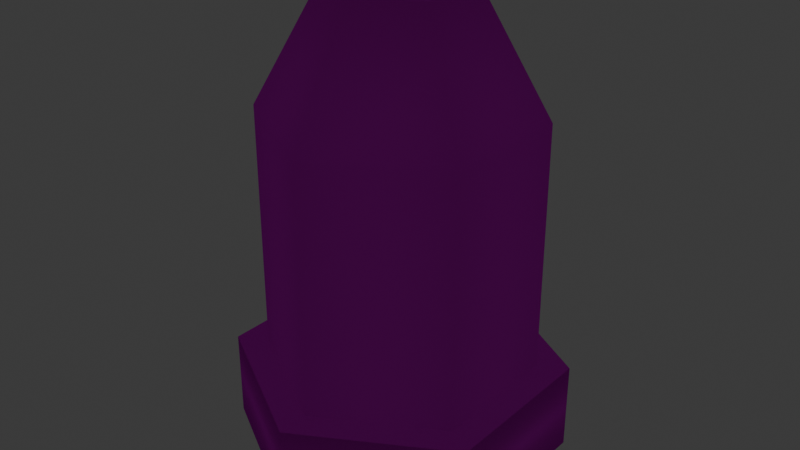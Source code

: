 # Source: light.blend  (saved by Blender 4.2.66; exported with 4.5.12 LTS)
import bpy
from mathutils import Matrix  # noqa: F401  (used for matrix-valued properties, if any)

bpy.ops.wm.read_factory_settings(use_empty=True)
scene = bpy.context.scene
scene.name = 'Scene'

# ---- collections
col_collection = bpy.data.collections.new('Collection'); scene.collection.children.link(col_collection)

# ---- images (referenced by path relative to the original .blend; pixels are not part of the script)
import os
ASSET_DIR = os.environ.get("B2B_ASSET_DIR", "")  # directory of the original .blend (textures are referenced by path, not embedded)
HERE = os.path.dirname(os.path.abspath(__file__))  # packed textures are extracted next to this script under _unpacked/

def load_image(name, relpath, width, height, colorspace="sRGB"):
    """Load a texture the original file referenced (path relative to the .blend, or extracted next to this script)."""
    p = next((c for c in (os.path.join(HERE, relpath), os.path.join(ASSET_DIR, relpath)) if relpath and os.path.exists(c)), "")
    if p:
        img = bpy.data.images.load(p, check_existing=True)
        img.name = name
    else:  # same state as the original file: an image datablock whose file is absent (Cycles renders it pink)
        img = bpy.data.images.new(name, width, height)
        img.source = "FILE"
        img.filepath = "//" + (relpath or name)
    img.colorspace_settings.name = colorspace
    return img
img_lightbottom_png = load_image('LightBottom.png', 'LightBottom.png', 1024, 1024, 'sRGB')
img_lightcage_png = load_image('LightCage.png', 'LightCage.png', 1024, 1024, 'sRGB')

# ---- materials (node trees are filled in below, after node groups)
mat_material = bpy.data.materials.new('Material')
mat_material.alpha_threshold = 0.0
mat_material.roughness = 0.5
mat_material.line_color = (0.0, 0.0, 0.0, 1.0)
mat_material_001 = bpy.data.materials.new('Material.001')
mat_material_002 = bpy.data.materials.new('Material.002')

# ---- material node trees
mat_material.use_nodes = True; mat_material.node_tree.nodes.clear()
_N = mat_material.node_tree.nodes; _L = mat_material.node_tree.links
n0 = _N.new('ShaderNodeOutputMaterial'); n0.name = 'Material Output'; n0.location = (300, 300)
n1 = _N.new('ShaderNodeBsdfPrincipled'); n1.name = 'Principled BSDF'; n1.location = (10, 300)
n1.inputs[2].default_value = 1.0
n1.inputs[3].default_value = 1.0
n1.inputs[13].default_value = 0.0
n2 = _N.new('ShaderNodeTexImage'); n2.name = 'Image Texture'; n2.location = (-333, 218)
n2.image = img_lightbottom_png
n2.interpolation = 'Closest'
_L.new(n1.outputs[0], n0.inputs[0])
_L.new(n2.outputs[0], n1.inputs[0])
n0.is_active_output = True
mat_material_001.use_nodes = True; mat_material_001.node_tree.nodes.clear()
_N = mat_material_001.node_tree.nodes; _L = mat_material_001.node_tree.links
n0 = _N.new('ShaderNodeBsdfPrincipled'); n0.name = 'Principled BSDF'; n0.location = (10, 300)
n0.inputs[2].default_value = 1.0
n0.inputs[13].default_value = 0.0
n0.inputs[28].default_value = 1.0
n1 = _N.new('ShaderNodeOutputMaterial'); n1.name = 'Material Output'; n1.location = (300, 300)
_L.new(n0.outputs[0], n1.inputs[0])
n1.is_active_output = True
mat_material_002.use_nodes = True; mat_material_002.node_tree.nodes.clear()
_N = mat_material_002.node_tree.nodes; _L = mat_material_002.node_tree.links
n0 = _N.new('ShaderNodeBsdfPrincipled'); n0.name = 'Principled BSDF'; n0.location = (10, 300)
n0.inputs[2].default_value = 1.0
n0.inputs[3].default_value = 1.0
n1 = _N.new('ShaderNodeOutputMaterial'); n1.name = 'Material Output'; n1.location = (300, 300)
n2 = _N.new('ShaderNodeTexImage'); n2.name = 'Image Texture'; n2.location = (-343, 227)
n2.image = img_lightcage_png
n2.interpolation = 'Closest'
_L.new(n0.outputs[0], n1.inputs[0])
_L.new(n2.outputs[0], n0.inputs[0])
_L.new(n2.outputs[1], n0.inputs[4])
n1.is_active_output = True

# ---- world
world_world = bpy.data.worlds.new('World'); scene.world = world_world
world_world.use_nodes = True; world_world.node_tree.nodes.clear()
_N = world_world.node_tree.nodes; _L = world_world.node_tree.links
n0 = _N.new('ShaderNodeOutputWorld'); n0.name = 'World Output'; n0.location = (300, 300)
n1 = _N.new('ShaderNodeBackground'); n1.name = 'Background'; n1.location = (10, 300)
n1.inputs[0].default_value = (0.05088, 0.05088, 0.05088, 1.0)
_L.new(n1.outputs[0], n0.inputs[0])
n0.is_active_output = True
world_world.color = (0.05088, 0.05088, 0.05088)
world_world.sun_shadow_jitter_overblur = 0.0

# ---- meshes
me_cylinder = bpy.data.meshes.new('Cylinder')
me_cylinder.from_pydata([(0.0, 1.0, -1.0), (0.0, 1.0, 1.0), (0.866, 0.5, -1.0), (0.866, 0.5, 1.0), (0.866, -0.5, -1.0), (0.866, -0.5, 1.0), (0.0, -1.0, -1.0), (0.0, -1.0, 1.0), (-0.866, -0.5, -1.0), (-0.866, -0.5, 1.0), (-0.866, 0.5, -1.0), (-0.866, 0.5, 1.0)], [], [(0, 1, 3, 2), (2, 3, 5, 4), (4, 5, 7, 6), (6, 7, 9, 8), (1, 11, 9, 7), (8, 9, 11, 10), (10, 11, 1, 0), (0, 2, 4, 6), (3, 1, 7, 5), (10, 0, 6, 8)])
me_cylinder.polygons.foreach_set('use_smooth', [True] * 10)
_uv = me_cylinder.uv_layers.new(name='UVMap')
_uv.uv.foreach_set('vector', [0.09245, 0.07202, 0.3778, 0.07202, 0.3778, 0.2147, 0.09245, 0.2147, 0.09245, 0.2147, 0.3778, 0.2147, 0.3778, 0.3573, 0.09245, 0.3573, 0.09245, 0.3573, 0.3778, 0.3573, 0.3778, 0.5, 0.09245, 0.5, 0.09245, 0.5, 0.3778, 0.5, 0.3778, 0.6427, 0.09245, 0.6427, 0.7494, 0.5134, 0.9448, 0.6262, 0.9448, 0.8518, 0.7494, 0.9646, 0.09245, 0.6427, 0.3778, 0.6427, 0.3778, 0.7853, 0.09245, 0.7853, 0.09245, 0.7853, 0.3778, 0.7853, 0.3778, 0.928, 0.09245, 0.928, 0.7494, 0.5134, 0.554, 0.6262, 0.554, 0.8518, 0.7494, 0.9646, 0.554, 0.6262, 0.7494, 0.5134, 0.7494, 0.9646, 0.554, 0.8518, 0.9448, 0.6262, 0.7494, 0.5134, 0.7494, 0.9646, 0.9448, 0.8518])
me_cylinder.materials.append(mat_material)
me_cylinder.update()
me_cylinder_001 = bpy.data.meshes.new('Cylinder.001')
me_cylinder_001.from_pydata([(0.0, 1.0, -1.0), (0.0, 1.0, 4.74), (0.866, 0.5, -1.0), (0.866, 0.5, 4.74), (0.866, -0.5, -1.0), (0.866, -0.5, 4.74), (0.0, -1.0, -1.0), (0.0, -1.0, 4.74), (-0.866, -0.5, -1.0), (-0.866, -0.5, 4.74), (-0.866, 0.5, -1.0), (-0.866, 0.5, 4.74), (0.4392, 0.2536, 7.279), (0.0, 0.5072, 7.279), (0.4392, -0.2536, 7.279), (0.0, -0.5072, 7.279), (-0.4392, -0.2536, 7.279), (-0.4392, 0.2536, 7.279)], [], [(0, 1, 3, 2), (2, 3, 5, 4), (4, 5, 7, 6), (6, 7, 9, 8), (5, 3, 12, 14), (8, 9, 11, 10), (10, 11, 1, 0), (9, 7, 15, 16), (13, 17, 16, 15), (12, 13, 15, 14), (11, 9, 16, 17), (3, 1, 13, 12), (7, 5, 14, 15), (1, 11, 17, 13)])
me_cylinder_001.polygons.foreach_set('use_smooth', [True] * 14)
_uv = me_cylinder_001.uv_layers.new(name='UVMap')
_uv.uv.foreach_set('vector', [1.0, 0.5, 1.0, 1.0, 0.8333, 1.0, 0.8333, 0.5, 0.8333, 0.5, 0.8333, 1.0, 0.6667, 1.0, 0.6667, 0.5, 0.6667, 0.5, 0.6667, 1.0, 0.5, 1.0, 0.5, 0.5, 0.5, 0.5, 0.5, 1.0, 0.3333, 1.0, 0.3333, 0.5, 0.6667, 1.0, 0.8333, 1.0, 0.8333, 1.0, 0.6667, 1.0, 0.3333, 0.5, 0.3333, 1.0, 0.1667, 1.0, 0.1667, 0.5, 0.1667, 0.5, 0.1667, 1.0, -8.941e-08, 1.0, -8.941e-08, 0.5, 0.3333, 1.0, 0.5, 1.0, 0.5, 1.0, 0.3333, 1.0, 0.25, 0.49, 0.04215, 0.37, 0.04215, 0.13, 0.25, 0.01, 0.4578, 0.37, 0.25, 0.49, 0.25, 0.01, 0.4578, 0.13, 0.1667, 1.0, 0.3333, 1.0, 0.3333, 1.0, 0.1667, 1.0, 0.8333, 1.0, 1.0, 1.0, 1.0, 1.0, 0.8333, 1.0, 0.5, 1.0, 0.6667, 1.0, 0.6667, 1.0, 0.5, 1.0, -8.941e-08, 1.0, 0.1667, 1.0, 0.1667, 1.0, -8.941e-08, 1.0])
me_cylinder_001.materials.append(mat_material_001)
me_cylinder_001.update()
me_cylinder_002 = bpy.data.meshes.new('Cylinder.002')
me_cylinder_002.from_pydata([(0.0, 1.0, -1.0), (0.0, 1.0, 4.74), (0.866, 0.5, -1.0), (0.866, 0.5, 4.74), (0.866, -0.5, -1.0), (0.866, -0.5, 4.74), (0.0, -1.0, -1.0), (0.0, -1.0, 4.74), (-0.866, -0.5, -1.0), (-0.866, -0.5, 4.74), (-0.866, 0.5, -1.0), (-0.866, 0.5, 4.74), (0.4392, 0.2536, 7.279), (0.0, 0.5072, 7.279), (0.4392, -0.2536, 7.279), (0.0, -0.5072, 7.279), (-0.4392, -0.2536, 7.279), (-0.4392, 0.2536, 7.279)], [], [(0, 1, 3, 2), (2, 3, 5, 4), (4, 5, 7, 6), (6, 7, 9, 8), (5, 3, 12, 14), (8, 9, 11, 10), (10, 11, 1, 0), (9, 7, 15, 16), (13, 17, 16, 15), (12, 13, 15, 14), (11, 9, 16, 17), (3, 1, 13, 12), (7, 5, 14, 15), (1, 11, 17, 13)])
me_cylinder_002.polygons.foreach_set('use_smooth', [True] * 14)
_uv = me_cylinder_002.uv_layers.new(name='UVMap')
_uv.uv.foreach_set('vector', [0.2228, 0.058, 0.2228, 0.9369, 0.06971, 0.9369, 0.06971, 0.058, 0.2228, 0.058, 0.2228, 0.9369, 0.06971, 0.9369, 0.06971, 0.058, 0.2228, 0.058, 0.2228, 0.9369, 0.06971, 0.9369, 0.06971, 0.058, 0.2228, 0.058, 0.2228, 0.9369, 0.06971, 0.9369, 0.06971, 0.058, 0.8907, 0.08819, 0.8907, 0.2645, 0.306, 0.2645, 0.306, 0.08819, 0.2228, 0.058, 0.2228, 0.9369, 0.06971, 0.9369, 0.06971, 0.058, 0.2228, 0.058, 0.2228, 0.9369, 0.06971, 0.9369, 0.06971, 0.058, 0.8907, 0.0908, 0.8907, 0.2619, 0.306, 0.2619, 0.306, 0.0908, 0.6284, 0.4613, 0.846, 0.5869, 0.846, 0.8381, 0.6284, 0.9636, 0.4109, 0.5869, 0.6284, 0.4613, 0.6284, 0.9636, 0.4109, 0.8381, 0.8907, 0.08819, 0.8907, 0.2645, 0.306, 0.2645, 0.306, 0.08819, 0.8907, 0.0908, 0.8907, 0.2619, 0.306, 0.2619, 0.306, 0.0908, 0.8907, 0.0908, 0.8907, 0.2619, 0.306, 0.2619, 0.306, 0.0908, 0.8907, 0.0908, 0.8907, 0.2619, 0.306, 0.2619, 0.306, 0.0908])
me_cylinder_002.materials.append(mat_material_002)
me_cylinder_002.update()

# ---- objects
ob_cylinder = bpy.data.objects.new('Cylinder', me_cylinder)
ob_cylinder_001 = bpy.data.objects.new('Cylinder.001', me_cylinder_001)
ob_cylinder_002 = bpy.data.objects.new('Cylinder.002', me_cylinder_002)

# ---- transforms, parenting, visibility, modifiers, constraints
ob_cylinder.location = (0.0, 0.0, 0.2912)
ob_cylinder.scale = (1.0, 1.0, 0.2679)
ob_cylinder_001.location = (0.0, 0.0, 0.7331)
ob_cylinder_001.scale = (0.585, 0.585, 0.2047)
ob_cylinder_002.location = (0.0, 0.0, 0.7331)
ob_cylinder_002.scale = (0.8089, 0.8089, 0.283)

# ---- collection membership
col_collection.objects.link(ob_cylinder)
col_collection.objects.link(ob_cylinder_001)
col_collection.objects.link(ob_cylinder_002)

# ---- scene / render settings (as saved in the file)
scene.frame_start = 1; scene.frame_end = 250; scene.frame_set(1)
scene.render.engine = 'BLENDER_EEVEE_NEXT'
bpy.context.view_layer.update()

# ---- added for rendering (the .blend has no active camera): camera
cam_auto = bpy.data.cameras.new('AutoCamera')
cam_auto.lens = 50.0
cam_auto.sensor_width = 36.0
cam_auto.clip_end = 1000.0
ob_auto_camera = bpy.data.objects.new('AutoCamera', cam_auto)
scene.collection.objects.link(ob_auto_camera)
ob_auto_camera.location = (3.54411, -4.25293, 4.24358)
ob_auto_camera.rotation_euler = (1.09748, -7.21219e-08, 0.694738)
scene.camera = ob_auto_camera
bpy.context.view_layer.update()
